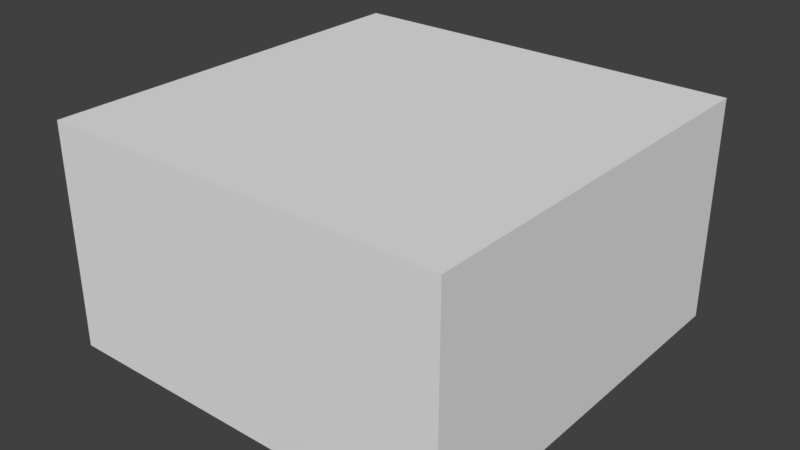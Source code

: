 # Source: Water.blend  (saved by Blender 2.79.0; exported with 4.5.12 LTS)
import bpy
from mathutils import Matrix  # noqa: F401  (used for matrix-valued properties, if any)

bpy.ops.wm.read_factory_settings(use_empty=True)
scene = bpy.context.scene
scene.name = 'Scene'

# ---- collections
col_collection_1 = bpy.data.collections.new('Collection 1'); scene.collection.children.link(col_collection_1)

# ---- world
world_world = bpy.data.worlds.new('World'); scene.world = world_world
world_world.color = (0.05088, 0.05088, 0.05088)
world_world.use_sun_shadow = False
world_world.sun_shadow_jitter_overblur = 0.0
world_world.cycles.sampling_method = 'MANUAL'

# ---- meshes
me_plane_006 = bpy.data.meshes.new('Plane.006')
me_plane_006.from_pydata([(-10.0, 10.0, 0.01013), (-10.0, -10.0, 0.01013), (10.0, -10.0, 0.01013), (10.0, 10.0, 0.01013), (-10.0, 10.0, -3.99), (-10.0, -10.0, -3.99), (10.0, -10.0, -3.99), (10.0, 10.0, -3.99), (-10.0, 10.0, -10.99), (-10.0, -10.0, -10.99), (10.0, -10.0, -10.99), (10.0, 10.0, -10.99)], [], [(1, 2, 3, 0), (7, 6, 10, 11), (1, 5, 6, 2), (2, 6, 7, 3), (0, 4, 5, 1), (3, 7, 4, 0), (9, 8, 11, 10), (5, 4, 8, 9), (4, 7, 11, 8), (6, 5, 9, 10)])
_uv = me_plane_006.uv_layers.new(name='UVMap')
_uv.uv.foreach_set('vector', [0.6393, 0.8365, 0.6393, 0.6442, 0.8316, 0.6442, 0.8316, 0.8365, 0.6971, 0.3268, 0.5048, 0.3268, 0.5048, 0.2595, 0.6971, 0.2595, 0.6393, 0.8365, 0.6393, 0.8749, 0.4471, 0.8749, 0.4471, 0.8365, 0.4471, 0.8365, 0.4471, 0.8749, 0.2548, 0.8749, 0.2548, 0.8365, 0.8316, 0.8365, 0.8316, 0.8749, 0.6393, 0.8749, 0.6393, 0.8365, 0.2548, 0.8365, 0.2548, 0.8749, 0.06259, 0.8749, 0.06259, 0.8365, 0.3126, 0.2595, 0.1204, 0.2595, 0.1204, 0.06731, 0.3126, 0.06731, 0.3126, 0.3268, 0.1204, 0.3268, 0.1204, 0.2595, 0.3126, 0.2595, 0.8893, 0.3268, 0.6971, 0.3268, 0.6971, 0.2595, 0.8893, 0.2595, 0.5048, 0.3268, 0.3126, 0.3268, 0.3126, 0.2595, 0.5048, 0.2595])
me_plane_006.use_remesh_preserve_volume = False
me_plane_006.use_remesh_preserve_attributes = False
me_plane_006.use_mirror_vertex_groups = False
me_plane_006.update()

# ---- objects
ob_plane_006 = bpy.data.objects.new('Plane.006', me_plane_006)

# ---- transforms, parenting, visibility, modifiers, constraints
ob_plane_006.location = (0.0, 0.0, 0.0)
ob_plane_006.lineart.crease_threshold = 0.0

# ---- collection membership
col_collection_1.objects.link(ob_plane_006)

# ---- scene / render settings (as saved in the file)
scene.frame_start = 1; scene.frame_end = 250; scene.frame_set(1)
scene.render.engine = 'BLENDER_EEVEE_NEXT'
scene.render.resolution_percentage = 50
scene.render.dither_intensity = 0.0
scene.cycles.use_denoising = False
scene.cycles.samples = 128
scene.cycles.sampling_pattern = 'TABULATED_SOBOL'
scene.cycles.light_sampling_threshold = 0.0
scene.cycles.use_adaptive_sampling = False
scene.cycles.use_light_tree = False
scene.cycles.blur_glossy = 0.0
scene.cycles.sample_clamp_indirect = 0.0
scene.view_settings.view_transform = 'Standard'
bpy.context.view_layer.update()

# ---- added for rendering (the .blend has no active camera and no usable light): camera, sun
cam_auto = bpy.data.cameras.new('AutoCamera')
cam_auto.lens = 50.0
cam_auto.sensor_width = 36.0
cam_auto.clip_end = 1000.0
ob_auto_camera = bpy.data.objects.new('AutoCamera', cam_auto)
scene.collection.objects.link(ob_auto_camera)
ob_auto_camera.location = (28.0787, -33.6944, 16.9731)
ob_auto_camera.rotation_euler = (1.09748, -7.21219e-08, 0.694738)
scene.camera = ob_auto_camera
light_auto_sun = bpy.data.lights.new('AutoSun', 'SUN')
light_auto_sun.energy = 3.0
light_auto_sun.angle = 0.0523599
ob_auto_sun = bpy.data.objects.new('AutoSun', light_auto_sun)
scene.collection.objects.link(ob_auto_sun)
ob_auto_sun.rotation_euler = (0.872665, 0.174533, 0.523599)
bpy.context.view_layer.update()
